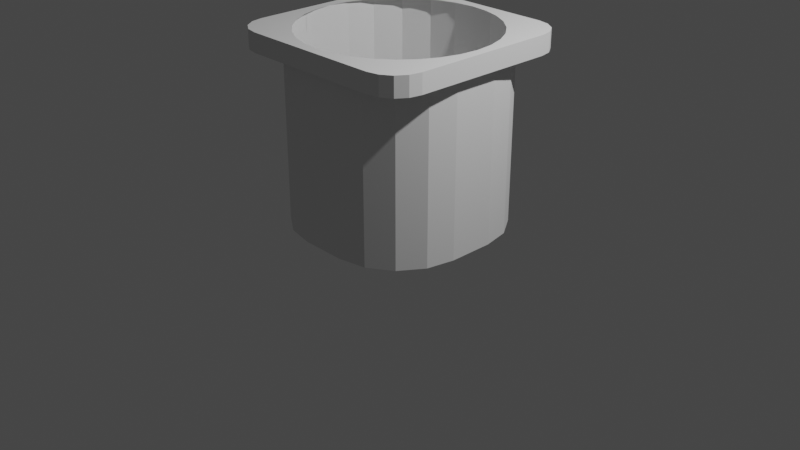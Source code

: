# Source: Yogurt.blend  (saved by Blender 2.82.7; exported with 4.5.12 LTS)
import bpy
from mathutils import Matrix  # noqa: F401  (used for matrix-valued properties, if any)

bpy.ops.wm.read_factory_settings(use_empty=True)
scene = bpy.context.scene
scene.name = 'Scene'

# ---- collections
col_collection = bpy.data.collections.new('Collection'); scene.collection.children.link(col_collection)

# ---- world
world_world = bpy.data.worlds.new('World'); scene.world = world_world
world_world.use_nodes = True; world_world.node_tree.nodes.clear()
_N = world_world.node_tree.nodes; _L = world_world.node_tree.links
n0 = _N.new('ShaderNodeOutputWorld'); n0.name = 'World Output'; n0.location = (300, 300)
n1 = _N.new('ShaderNodeBackground'); n1.name = 'Background'; n1.location = (10, 300)
n1.inputs[0].default_value = (0.05088, 0.05088, 0.05088, 1.0)
_L.new(n1.outputs[0], n0.inputs[0])
n0.is_active_output = True
world_world.color = (0.05088, 0.05088, 0.05088)
world_world.use_sun_shadow = False
world_world.sun_shadow_jitter_overblur = 0.0

# ---- cameras
cam_camera = bpy.data.cameras.new('Camera')
cam_camera.clip_end = 100.0
cam_camera.ortho_scale = 7.314

# ---- lights
light_light = bpy.data.lights.new('Light', 'POINT')
light_light.transmission_factor = 0.0
light_light.energy = 1000.0
light_light.shadow_soft_size = 0.1
light_light.shadow_maximum_resolution = 0.006
light_light.use_absolute_resolution = True

# ---- meshes
me_cube_001 = bpy.data.meshes.new('Cube.001')
me_cube_001.from_pydata([(0.0, 0.5, -0.9473), (0.0314, 0.499, -0.9473), (0.06267, 0.4961, -0.9473), (0.09369, 0.4911, -0.9473), (0.1243, 0.4843, -0.9473), (0.1545, 0.4755, -0.9473), (0.1841, 0.4649, -0.9473), (0.2129, 0.4524, -0.9473), (0.2409, 0.4382, -0.9473), (0.2679, 0.4222, -0.9473), (0.2939, 0.4045, -0.9473), (0.3187, 0.3853, -0.9473), (0.3423, 0.3645, -0.9473), (0.3645, 0.3423, -0.9473), (0.3853, 0.3187, -0.9473), (0.4045, 0.2939, -0.9473), (0.4222, 0.2679, -0.9473), (0.4382, 0.2409, -0.9473), (0.4524, 0.2129, -0.9473), (0.4649, 0.1841, -0.9473), (0.4755, 0.1545, -0.9473), (0.4843, 0.1243, -0.9473), (0.4911, 0.09369, -0.9473), (0.4961, 0.06267, -0.9473), (0.499, 0.0314, -0.9473), (0.5, -2.007e-07, -0.9473), (0.499, -0.0314, -0.9473), (0.4961, -0.06267, -0.9473), (0.4911, -0.09369, -0.9473), (0.4843, -0.1243, -0.9473), (0.4755, -0.1545, -0.9473), (0.4649, -0.1841, -0.9473), (0.4524, -0.2129, -0.9473), (0.4382, -0.2409, -0.9473), (0.4222, -0.2679, -0.9473), (0.4045, -0.2939, -0.9473), (0.3853, -0.3187, -0.9473), (0.3645, -0.3423, -0.9473), (0.3423, -0.3645, -0.9473), (0.3187, -0.3853, -0.9473), (0.2939, -0.4045, -0.9473), (0.2679, -0.4222, -0.9473), (0.2409, -0.4382, -0.9473), (0.2129, -0.4524, -0.9473), (0.1841, -0.4649, -0.9473), (0.1545, -0.4755, -0.9473), (0.1243, -0.4843, -0.9473), (0.09369, -0.4911, -0.9473), (0.06267, -0.4961, -0.9473), (0.03139, -0.499, -0.9473), (-5.205e-07, -0.5, -0.9473), (-0.0314, -0.499, -0.9473), (-0.06267, -0.4961, -0.9473), (-0.09369, -0.4911, -0.9473), (-0.1243, -0.4843, -0.9473), (-0.1545, -0.4755, -0.9473), (-0.1841, -0.4649, -0.9473), (-0.2129, -0.4524, -0.9473), (-0.2409, -0.4382, -0.9473), (-0.2679, -0.4222, -0.9473), (-0.2939, -0.4045, -0.9473), (-0.3187, -0.3853, -0.9473), (-0.3423, -0.3645, -0.9473), (-0.3645, -0.3423, -0.9473), (-0.3853, -0.3187, -0.9473), (-0.4045, -0.2939, -0.9473), (-0.4222, -0.2679, -0.9473), (-0.4382, -0.2409, -0.9473), (-0.4524, -0.2129, -0.9473), (-0.4649, -0.1841, -0.9473), (-0.4755, -0.1545, -0.9473), (-0.4843, -0.1243, -0.9473), (-0.4911, -0.09369, -0.9473), (-0.4961, -0.06267, -0.9473), (-0.499, -0.03139, -0.9473), (-0.5, 7.212e-07, -0.9473), (-0.499, 0.0314, -0.9473), (-0.4961, 0.06267, -0.9473), (-0.4911, 0.09369, -0.9473), (-0.4843, 0.1243, -0.9473), (-0.4755, 0.1545, -0.9473), (-0.4649, 0.1841, -0.9473), (-0.4524, 0.2129, -0.9473), (-0.4382, 0.2409, -0.9473), (-0.4222, 0.2679, -0.9473), (-0.4045, 0.2939, -0.9473), (-0.3853, 0.3187, -0.9473), (-0.3645, 0.3423, -0.9473), (-0.3423, 0.3645, -0.9473), (-0.3187, 0.3853, -0.9473), (-0.2939, 0.4045, -0.9473), (-0.2679, 0.4222, -0.9473), (-0.2409, 0.4382, -0.9473), (-0.2129, 0.4524, -0.9473), (-0.1841, 0.4649, -0.9473), (-0.1545, 0.4755, -0.9473), (-0.1243, 0.4843, -0.9473), (-0.09369, 0.4911, -0.9473), (-0.06267, 0.4961, -0.9473), (-0.03139, 0.499, -0.9473), (-0.9239, 0.3827, 1.0), (-0.8315, 0.5556, 1.0), (0.3827, 0.9239, 1.0), (0.1951, 0.9808, 1.0), (-0.9808, 0.1951, 1.0), (0.7071, 0.7071, 1.0), (0.5556, -0.8315, 1.0), (0.3827, -0.9239, 1.0), (0.8315, 0.5556, 1.0), (0.1951, -0.9808, 1.0), (-0.3827, -0.9239, 1.0), (-1.0, 9.656e-07, 1.0), (-0.3827, 0.9239, 1.0), (-0.5556, -0.8315, 1.0), (0.9808, -0.1951, 1.0), (0.7071, -0.7071, 1.0), (0.9239, -0.3827, 1.0), (1.0, 1.192e-07, 1.0), (-0.7071, 0.7071, 1.0), (-0.5556, 0.8315, 1.0), (-3.258e-07, -1.0, 1.0), (0.0, 1.0, 1.0), (0.9808, 0.1951, 1.0), (0.5556, 0.8315, 1.0), (0.9239, 0.3827, 1.0), (-0.9239, -0.3827, 1.0), (-0.8315, -0.5556, 1.0), (-0.9808, -0.1951, 1.0), (-0.7071, -0.7071, 1.0), (-0.1951, -0.9808, 1.0), (0.8315, -0.5556, 1.0), (-0.1951, 0.9808, 1.0), (1.0, -0.2403, -1.0), (0.2403, -1.0, -1.0), (0.9422, -0.531, -1.0), (0.7775, -0.7775, -1.0), (0.531, -0.9422, -1.0), (0.2403, -1.0, 1.0), (1.0, -0.2403, 1.0), (0.531, -0.9422, 1.0), (0.7775, -0.7775, 1.0), (0.9422, -0.531, 1.0), (0.2396, 1.0, -1.0), (1.0, 0.2396, -1.0), (0.5306, 0.9421, -1.0), (0.7773, 0.7773, -1.0), (0.9421, 0.5306, -1.0), (1.0, 0.2396, 1.0), (0.2396, 1.0, 1.0), (0.9421, 0.5306, 1.0), (0.7773, 0.7773, 1.0), (0.5306, 0.9421, 1.0), (-1.0, 0.2398, -1.0), (-0.2398, 1.0, -1.0), (-0.9421, 0.5307, -1.0), (-0.7773, 0.7773, -1.0), (-0.5307, 0.9421, -1.0), (-0.2398, 1.0, 1.0), (-1.0, 0.2398, 1.0), (-0.5307, 0.9421, 1.0), (-0.7773, 0.7773, 1.0), (-0.9421, 0.5307, 1.0), (-0.2403, -1.0, -1.0), (-1.0, -0.2403, -1.0), (-0.5311, -0.9422, -1.0), (-0.7775, -0.7775, -1.0), (-0.9422, -0.5311, -1.0), (-1.0, -0.2403, 1.0), (-0.2403, -1.0, 1.0), (-0.9422, -0.5311, 1.0), (-0.7775, -0.7775, 1.0), (-0.5311, -0.9422, 1.0), (0.0, 0.5, -1.0), (0.0314, 0.499, -1.0), (-0.03139, 0.499, -1.0), (-0.06267, 0.4961, -1.0), (0.2409, 0.4382, -1.0), (0.2129, 0.4524, -1.0), (0.1841, 0.4649, -1.0), (0.1545, 0.4755, -1.0), (0.1243, 0.4843, -1.0), (0.09369, 0.4911, -1.0), (0.06267, 0.4961, -1.0), (-0.09369, 0.4911, -1.0), (-0.1243, 0.4843, -1.0), (-0.1545, 0.4755, -1.0), (-0.1841, 0.4649, -1.0), (-0.2129, 0.4524, -1.0), (-0.2409, 0.4382, -1.0), (-0.2679, 0.4222, -1.0), (0.4045, 0.2939, -1.0), (0.3853, 0.3187, -1.0), (0.4222, 0.2679, -1.0), (0.3645, 0.3423, -1.0), (0.3423, 0.3645, -1.0), (0.3187, 0.3853, -1.0), (0.2939, 0.4045, -1.0), (0.2679, 0.4222, -1.0), (-0.2939, 0.4045, -1.0), (-0.3187, 0.3853, -1.0), (-0.3423, 0.3645, -1.0), (-0.3645, 0.3423, -1.0), (-0.3853, 0.3187, -1.0), (-0.4045, 0.2939, -1.0), (-0.4222, 0.2679, -1.0), (-0.4382, 0.2409, -1.0), (0.499, 0.0314, -1.0), (0.4961, 0.06267, -1.0), (0.4911, 0.09369, -1.0), (0.4843, 0.1243, -1.0), (0.4755, 0.1545, -1.0), (0.4649, 0.1841, -1.0), (0.4524, 0.2129, -1.0), (0.4382, 0.2409, -1.0), (-0.4524, 0.2129, -1.0), (-0.4649, 0.1841, -1.0), (-0.4755, 0.1545, -1.0), (-0.4843, 0.1243, -1.0), (-0.4911, 0.09369, -1.0), (-0.4961, 0.06267, -1.0), (-0.499, 0.0314, -1.0), (-0.5, 7.212e-07, -1.0), (0.5, -2.007e-07, -1.0), (0.499, -0.0314, -1.0), (0.4961, -0.06267, -1.0), (0.4911, -0.09369, -1.0), (0.4843, -0.1243, -1.0), (0.4755, -0.1545, -1.0), (0.4649, -0.1841, -1.0), (0.4524, -0.2129, -1.0), (-0.4524, -0.2129, -1.0), (-0.4649, -0.1841, -1.0), (-0.4382, -0.2409, -1.0), (-0.4755, -0.1545, -1.0), (-0.4843, -0.1243, -1.0), (-0.4911, -0.09369, -1.0), (-0.499, -0.03139, -1.0), (-0.4961, -0.06267, -1.0), (0.4382, -0.2409, -1.0), (0.4222, -0.2679, -1.0), (0.4045, -0.2939, -1.0), (0.3853, -0.3187, -1.0), (0.3645, -0.3423, -1.0), (0.3423, -0.3645, -1.0), (0.3187, -0.3853, -1.0), (0.2939, -0.4045, -1.0), (0.2679, -0.4222, -1.0), (-0.2679, -0.4222, -1.0), (-0.3423, -0.3645, -1.0), (-0.3187, -0.3853, -1.0), (-0.2939, -0.4045, -1.0), (-0.3645, -0.3423, -1.0), (-0.3853, -0.3187, -1.0), (-0.4222, -0.2679, -1.0), (-0.4045, -0.2939, -1.0), (0.2409, -0.4382, -1.0), (0.2129, -0.4524, -1.0), (0.1841, -0.4649, -1.0), (0.1545, -0.4755, -1.0), (0.1243, -0.4843, -1.0), (0.09369, -0.4911, -1.0), (0.06267, -0.4961, -1.0), (0.03139, -0.499, -1.0), (-5.205e-07, -0.5, -1.0), (-0.0314, -0.499, -1.0), (-0.06267, -0.4961, -1.0), (-0.09369, -0.4911, -1.0), (-0.1243, -0.4843, -1.0), (-0.1545, -0.4755, -1.0), (-0.1841, -0.4649, -1.0), (-0.2129, -0.4524, -1.0), (-0.2409, -0.4382, -1.0)], [], [(1, 2, 3, 4, 5, 6, 7, 8, 9, 10, 11, 12, 13, 14, 15, 16, 17, 18, 19, 20, 21, 22, 23, 24, 25, 26, 27, 28, 29, 30, 31, 32, 33, 34, 35, 36, 37, 38, 39, 40, 41, 42, 43, 44, 45, 46, 47, 48, 49, 50, 51, 52, 53, 54, 55, 56, 57, 58, 59, 60, 61, 62, 63, 64, 65, 66, 67, 68, 69, 70, 71, 72, 73, 74, 75, 76, 77, 78, 79, 80, 81, 82, 83, 84, 85, 86, 87, 88, 89, 90, 91, 92, 93, 94, 95, 96, 97, 98, 99, 0), (153, 157, 121, 148, 142), (143, 147, 117, 138, 132), (152, 221, 236, 237, 235, 234, 233, 231, 230, 232, 253, 254, 252, 251, 248, 249, 250, 247, 271, 270, 269, 268, 267, 266, 265, 264, 263, 262, 261, 260, 259, 258, 257, 256, 255, 246, 245, 244, 243, 242, 241, 240, 239, 238, 229, 228, 227, 226, 225, 224, 223, 222, 143, 132, 134, 135, 136, 133, 162, 164, 165, 166, 163), (117, 114, 116, 130, 115, 106, 107, 109, 120, 137, 139, 140, 141, 138), (147, 149, 150, 151, 148, 121, 103, 102, 123, 105, 108, 124, 122, 117), (137, 133, 136, 139), (139, 136, 135, 140), (140, 135, 134, 141), (141, 134, 132, 138), (111, 104, 100, 101, 118, 119, 112, 131, 121, 157, 159, 160, 161, 158), (147, 143, 146, 149), (149, 146, 145, 150), (150, 145, 144, 151), (151, 144, 142, 148), (133, 137, 120, 168, 162), (157, 153, 156, 159), (159, 156, 155, 160), (160, 155, 154, 161), (161, 154, 152, 158), (120, 129, 110, 113, 128, 126, 125, 127, 111, 167, 169, 170, 171, 168), (162, 168, 171, 164), (164, 171, 170, 165), (165, 170, 169, 166), (166, 169, 167, 163), (163, 167, 111, 158, 152), (215, 81, 80, 216), (180, 4, 3, 181), (257, 44, 43, 256), (216, 80, 79, 217), (250, 60, 59, 247), (228, 31, 30, 227), (226, 29, 28, 225), (222, 25, 24, 206), (203, 85, 84, 204), (223, 26, 25, 222), (233, 70, 69, 231), (190, 15, 14, 191), (208, 22, 21, 209), (178, 6, 5, 179), (264, 51, 50, 263), (224, 27, 26, 223), (253, 66, 65, 254), (246, 41, 40, 245), (265, 52, 51, 264), (249, 61, 60, 250), (205, 83, 82, 214), (267, 54, 53, 266), (236, 74, 73, 237), (206, 24, 23, 207), (200, 88, 87, 201), (207, 23, 22, 208), (184, 96, 95, 185), (254, 65, 64, 252), (241, 36, 35, 240), (263, 50, 49, 262), (179, 5, 4, 180), (188, 92, 91, 189), (244, 39, 38, 243), (181, 3, 2, 182), (212, 18, 17, 213), (187, 93, 92, 188), (186, 94, 93, 187), (182, 2, 1, 173), (266, 53, 52, 265), (240, 35, 34, 239), (247, 59, 58, 271), (258, 45, 44, 257), (242, 37, 36, 241), (174, 99, 98, 175), (271, 58, 57, 270), (177, 7, 6, 178), (219, 77, 76, 220), (175, 98, 97, 183), (192, 16, 15, 190), (214, 82, 81, 215), (259, 46, 45, 258), (239, 34, 33, 238), (268, 55, 54, 267), (269, 56, 55, 268), (225, 28, 27, 224), (201, 87, 86, 202), (237, 73, 72, 235), (220, 76, 75, 221), (210, 20, 19, 211), (189, 91, 90, 198), (213, 17, 16, 192), (183, 97, 96, 184), (270, 57, 56, 269), (218, 78, 77, 219), (234, 71, 70, 233), (199, 89, 88, 200), (194, 12, 11, 195), (176, 8, 7, 177), (262, 49, 48, 261), (211, 19, 18, 212), (191, 14, 13, 193), (229, 32, 31, 228), (198, 90, 89, 199), (235, 72, 71, 234), (227, 30, 29, 226), (261, 48, 47, 260), (196, 10, 9, 197), (255, 42, 41, 246), (217, 79, 78, 218), (256, 43, 42, 255), (245, 40, 39, 244), (230, 68, 67, 232), (195, 11, 10, 196), (260, 47, 46, 259), (251, 63, 62, 248), (243, 38, 37, 242), (238, 33, 32, 229), (173, 1, 0, 172), (193, 13, 12, 194), (172, 0, 99, 174), (209, 21, 20, 210), (185, 95, 94, 186), (248, 62, 61, 249), (197, 9, 8, 176), (231, 69, 68, 230), (232, 67, 66, 253), (143, 222, 206, 207, 208, 209, 210, 211, 212, 213, 192, 190, 191, 193, 194, 195, 196, 197, 176, 177, 178, 179, 180, 181, 182, 173, 172, 174, 175, 183, 184, 185, 186, 187, 188, 189, 198, 199, 200, 201, 202, 203, 204, 205, 214, 215, 216, 217, 218, 219, 220, 221, 152, 154, 155, 156, 153, 142, 144, 145, 146), (221, 75, 74, 236), (204, 84, 83, 205), (252, 64, 63, 251), (202, 86, 85, 203)])
_uv = me_cube_001.uv_layers.new(name='UVMap')
_uv.uv.foreach_set('vector', [0.2651, 0.4895, 0.2801, 0.4881, 0.295, 0.4857, 0.3097, 0.4825, 0.3242, 0.4783, 0.3383, 0.4731, 0.3522, 0.4672, 0.3656, 0.4603, 0.3786, 0.4526, 0.3911, 0.4442, 0.403, 0.4349, 0.4143, 0.425, 0.425, 0.4143, 0.4349, 0.403, 0.4442, 0.3911, 0.4526, 0.3786, 0.4603, 0.3656, 0.4672, 0.3522, 0.4731, 0.3383, 0.4783, 0.3242, 0.4825, 0.3097, 0.4857, 0.295, 0.4881, 0.2801, 0.4895, 0.2651, 0.49, 0.25, 0.4895, 0.2349, 0.4881, 0.2199, 0.4857, 0.205, 0.4825, 0.1903, 0.4783, 0.1758, 0.4731, 0.1616, 0.4672, 0.1478, 0.4603, 0.1344, 0.4526, 0.1214, 0.4442, 0.1089, 0.4349, 0.09702, 0.425, 0.08571, 0.4143, 0.07505, 0.403, 0.06508, 0.3911, 0.05584, 0.3786, 0.04736, 0.3656, 0.03969, 0.3522, 0.03284, 0.3383, 0.02685, 0.3242, 0.02175, 0.3097, 0.01754, 0.295, 0.01425, 0.2801, 0.01189, 0.2651, 0.01047, 0.25, 0.01, 0.2349, 0.01047, 0.2199, 0.01189, 0.205, 0.01425, 0.1903, 0.01754, 0.1758, 0.02175, 0.1616, 0.02685, 0.1478, 0.03284, 0.1344, 0.03969, 0.1214, 0.04736, 0.1089, 0.05584, 0.09702, 0.06508, 0.08571, 0.07505, 0.07505, 0.08571, 0.06508, 0.09702, 0.05584, 0.1089, 0.04736, 0.1214, 0.03969, 0.1344, 0.03284, 0.1478, 0.02685, 0.1617, 0.02175, 0.1758, 0.01754, 0.1903, 0.01425, 0.205, 0.01189, 0.2199, 0.01047, 0.2349, 0.01, 0.25, 0.01047, 0.2651, 0.01189, 0.2801, 0.01425, 0.295, 0.01754, 0.3097, 0.02175, 0.3242, 0.02685, 0.3384, 0.03284, 0.3522, 0.03969, 0.3656, 0.04736, 0.3786, 0.05584, 0.3911, 0.06508, 0.403, 0.07505, 0.4143, 0.08571, 0.425, 0.09702, 0.4349, 0.1089, 0.4442, 0.1214, 0.4526, 0.1344, 0.4603, 0.1478, 0.4672, 0.1617, 0.4731, 0.1758, 0.4783, 0.1903, 0.4825, 0.205, 0.4857, 0.2199, 0.4881, 0.2349, 0.4895, 0.25, 0.49, 0.375, 0.345, 0.625, 0.345, 0.625, 0.375, 0.625, 0.405, 0.375, 0.405, 0.375, 0.595, 0.625, 0.595, 0.625, 0.625, 0.625, 0.655, 0.375, 0.655, 0.125, 0.595, 0.2164, 0.5897, 0.2146, 0.5964, 0.2131, 0.6027, 0.2122, 0.6089, 0.2116, 0.6147, 0.2114, 0.6203, 0.2117, 0.6256, 0.2123, 0.6306, 0.2132, 0.6354, 0.2144, 0.64, 0.216, 0.6443, 0.2178, 0.6483, 0.2199, 0.6522, 0.2222, 0.6558, 0.2247, 0.6592, 0.2275, 0.6623, 0.2304, 0.6652, 0.2336, 0.6679, 0.2369, 0.6703, 0.2403, 0.6725, 0.2439, 0.6744, 0.2476, 0.6761, 0.2515, 0.6775, 0.2554, 0.6787, 0.2594, 0.6797, 0.2635, 0.6804, 0.2677, 0.6808, 0.2719, 0.681, 0.276, 0.6809, 0.2802, 0.6806, 0.2843, 0.68, 0.2883, 0.679, 0.2921, 0.6778, 0.2958, 0.6762, 0.2994, 0.6743, 0.3027, 0.6721, 0.3058, 0.6696, 0.3086, 0.6668, 0.3113, 0.6638, 0.3137, 0.6605, 0.3159, 0.6569, 0.3178, 0.6532, 0.3196, 0.6493, 0.3211, 0.6453, 0.3225, 0.6412, 0.3236, 0.637, 0.3246, 0.6327, 0.3254, 0.6283, 0.326, 0.6239, 0.3264, 0.6194, 0.3266, 0.6149, 0.375, 0.595, 0.375, 0.655, 0.3726, 0.6914, 0.3657, 0.7407, 0.3555, 0.7867, 0.28, 0.75, 0.22, 0.75, 0.1848, 0.7417, 0.1556, 0.7194, 0.1336, 0.6899, 0.125, 0.655, 0.625, 0.625, 0.6274, 0.6494, 0.6345, 0.6728, 0.6461, 0.6944, 0.6616, 0.7134, 0.6806, 0.7289, 0.7022, 0.7405, 0.7256, 0.7476, 0.75, 0.75, 0.72, 0.75, 0.6445, 0.7867, 0.6343, 0.7407, 0.6274, 0.6914, 0.625, 0.655, 0.625, 0.595, 0.6274, 0.5587, 0.6343, 0.5093, 0.6446, 0.4633, 0.72, 0.5, 0.75, 0.5, 0.7256, 0.5024, 0.7022, 0.5095, 0.6806, 0.5211, 0.6616, 0.5366, 0.6461, 0.5556, 0.6345, 0.5772, 0.6274, 0.6006, 0.625, 0.625, 0.625, 0.845, 0.375, 0.845, 0.3555, 0.7867, 0.6445, 0.7867, 0.6445, 0.7867, 0.3555, 0.7867, 0.3657, 0.7407, 0.6343, 0.7407, 0.6343, 0.7407, 0.3657, 0.7407, 0.3726, 0.6914, 0.6274, 0.6914, 0.6274, 0.6914, 0.3726, 0.6914, 0.375, 0.655, 0.625, 0.655, 0.875, 0.625, 0.8726, 0.6006, 0.8655, 0.5772, 0.8539, 0.5556, 0.8384, 0.5366, 0.8194, 0.5211, 0.7978, 0.5095, 0.7744, 0.5024, 0.75, 0.5, 0.78, 0.5, 0.6888, 0.3749, 0.6991, 0.3426, 0.7059, 0.3138, 0.875, 0.595, 0.625, 0.595, 0.375, 0.595, 0.3726, 0.5587, 0.6274, 0.5587, 0.6274, 0.5587, 0.3726, 0.5587, 0.3658, 0.5094, 0.6343, 0.5093, 0.6343, 0.5093, 0.3658, 0.5094, 0.3555, 0.4633, 0.6446, 0.4633, 0.6446, 0.4633, 0.3555, 0.4633, 0.375, 0.405, 0.625, 0.405, 0.375, 0.845, 0.625, 0.845, 0.625, 0.875, 0.625, 0.905, 0.375, 0.905, 0.625, 0.345, 0.375, 0.345, 0.3113, 0.3748, 0.6888, 0.3749, 0.6888, 0.3749, 0.3113, 0.3748, 0.3011, 0.3426, 0.6991, 0.3426, 0.6991, 0.3426, 0.3011, 0.3426, 0.2942, 0.3138, 0.7059, 0.3138, 0.7059, 0.3138, 0.2942, 0.3138, 0.375, 0.155, 0.625, 0.155, 0.75, 0.75, 0.7744, 0.7476, 0.7978, 0.7405, 0.8194, 0.7289, 0.8384, 0.7134, 0.8539, 0.6944, 0.8655, 0.6728, 0.8726, 0.6494, 0.875, 0.625, 0.875, 0.655, 0.8678, 0.6914, 0.8472, 0.7222, 0.8164, 0.7428, 0.78, 0.75, 0.375, 0.905, 0.625, 0.905, 0.625, 0.9414, 0.375, 0.9414, 0.375, 0.9414, 0.625, 0.9414, 0.625, 1.0, 0.375, 1.0, 0.375, 0.0, 0.625, 0.0, 0.625, 0.05862, 0.375, 0.05862, 0.375, 0.05862, 0.625, 0.05862, 0.625, 0.09496, 0.375, 0.09496, 0.375, 0.09496, 0.625, 0.09496, 0.625, 0.125, 0.625, 0.155, 0.375, 0.155, 0.19, 0.7363, 0.19, 1.0, 0.2, 1.0, 0.2, 0.7363, 0.96, 0.7363, 0.96, 1.0, 0.97, 1.0, 0.97, 0.7363, 0.56, 0.7363, 0.56, 1.0, 0.57, 1.0, 0.57, 0.7363, 0.2, 0.7363, 0.2, 1.0, 0.21, 1.0, 0.21, 0.7363, 0.4, 0.7363, 0.4, 1.0, 0.41, 1.0, 0.41, 0.7363, 0.69, 0.7363, 0.69, 1.0, 0.7, 1.0, 0.7, 0.7363, 0.71, 0.7363, 0.71, 1.0, 0.72, 1.0, 0.72, 0.7363, 0.75, 0.7363, 0.75, 1.0, 0.76, 1.0, 0.76, 0.7363, 0.15, 0.7363, 0.15, 1.0, 0.16, 1.0, 0.16, 0.7363, 0.74, 0.7363, 0.74, 1.0, 0.75, 1.0, 0.75, 0.7363, 0.3, 0.7363, 0.3, 1.0, 0.31, 1.0, 0.31, 0.7363, 0.85, 0.7363, 0.85, 1.0, 0.86, 1.0, 0.86, 0.7363, 0.78, 0.7363, 0.78, 1.0, 0.79, 1.0, 0.79, 0.7363, 0.94, 0.7363, 0.94, 1.0, 0.95, 1.0, 0.95, 0.7363, 0.49, 0.7363, 0.49, 1.0, 0.5, 1.0, 0.5, 0.7363, 0.73, 0.7363, 0.73, 1.0, 0.74, 1.0, 0.74, 0.7363, 0.34, 0.7363, 0.34, 1.0, 0.35, 1.0, 0.35, 0.7363, 0.59, 0.7363, 0.59, 1.0, 0.6, 1.0, 0.6, 0.7363, 0.48, 0.7363, 0.48, 1.0, 0.49, 1.0, 0.49, 0.7363, 0.39, 0.7363, 0.39, 1.0, 0.4, 1.0, 0.4, 0.7363, 0.17, 0.7363, 0.17, 1.0, 0.18, 1.0, 0.18, 0.7363, 0.46, 0.7363, 0.46, 1.0, 0.47, 1.0, 0.47, 0.7363, 0.26, 0.7363, 0.26, 1.0, 0.27, 1.0, 0.27, 0.7363, 0.76, 0.7363, 0.76, 1.0, 0.77, 1.0, 0.77, 0.7363, 0.12, 0.7363, 0.12, 1.0, 0.13, 1.0, 0.13, 0.7363, 0.77, 0.7363, 0.77, 1.0, 0.78, 1.0, 0.78, 0.7363, 0.04, 0.7363, 0.04, 1.0, 0.05, 1.0, 0.05, 0.7363, 0.35, 0.7363, 0.35, 1.0, 0.36, 1.0, 0.36, 0.7363, 0.64, 0.7363, 0.64, 1.0, 0.65, 1.0, 0.65, 0.7363, 0.5, 0.7363, 0.5, 1.0, 0.51, 1.0, 0.51, 0.7363, 0.95, 0.7363, 0.95, 1.0, 0.96, 1.0, 0.96, 0.7363, 0.08, 0.7363, 0.08, 1.0, 0.09, 1.0, 0.09, 0.7363, 0.61, 0.7363, 0.61, 1.0, 0.62, 1.0, 0.62, 0.7363, 0.97, 0.7363, 0.97, 1.0, 0.98, 1.0, 0.98, 0.7363, 0.82, 0.7363, 0.82, 1.0, 0.83, 1.0, 0.83, 0.7363, 0.07, 0.7363, 0.07, 1.0, 0.08, 1.0, 0.08, 0.7363, 0.06, 0.7363, 0.06, 1.0, 0.07, 1.0, 0.07, 0.7363, 0.98, 0.7363, 0.98, 1.0, 0.99, 1.0, 0.99, 0.7363, 0.47, 0.7363, 0.47, 1.0, 0.48, 1.0, 0.48, 0.7363, 0.65, 0.7363, 0.65, 1.0, 0.66, 1.0, 0.66, 0.7363, 0.41, 0.7363, 0.41, 1.0, 0.42, 1.0, 0.42, 0.7363, 0.55, 0.7363, 0.55, 1.0, 0.56, 1.0, 0.56, 0.7363, 0.63, 0.7363, 0.63, 1.0, 0.64, 1.0, 0.64, 0.7363, 0.01, 0.7363, 0.01, 1.0, 0.02, 1.0, 0.02, 0.7363, 0.42, 0.7363, 0.42, 1.0, 0.43, 1.0, 0.43, 0.7363, 0.93, 0.7363, 0.93, 1.0, 0.94, 1.0, 0.94, 0.7363, 0.23, 0.7363, 0.23, 1.0, 0.24, 1.0, 0.24, 0.7363, 0.02, 0.7363, 0.02, 1.0, 0.03, 1.0, 0.03, 0.7363, 0.84, 0.7363, 0.84, 1.0, 0.85, 1.0, 0.85, 0.7363, 0.18, 0.7363, 0.18, 1.0, 0.19, 1.0, 0.19, 0.7363, 0.54, 0.7363, 0.54, 1.0, 0.55, 1.0, 0.55, 0.7363, 0.66, 0.7363, 0.66, 1.0, 0.67, 1.0, 0.67, 0.7363, 0.45, 0.7363, 0.45, 1.0, 0.46, 1.0, 0.46, 0.7363, 0.44, 0.7363, 0.44, 1.0, 0.45, 1.0, 0.45, 0.7363, 0.72, 0.7363, 0.72, 1.0, 0.73, 1.0, 0.73, 0.7363, 0.13, 0.7363, 0.13, 1.0, 0.14, 1.0, 0.14, 0.7363, 0.27, 0.7363, 0.27, 1.0, 0.28, 1.0, 0.28, 0.7363, 0.24, 0.7363, 0.24, 1.0, 0.25, 1.0, 0.25, 0.7363, 0.8, 0.7363, 0.8, 1.0, 0.81, 1.0, 0.81, 0.7363, 0.09, 0.7363, 0.09, 1.0, 0.1, 1.0, 0.1, 0.7363, 0.83, 0.7363, 0.83, 1.0, 0.84, 1.0, 0.84, 0.7363, 0.03, 0.7363, 0.03, 1.0, 0.04, 1.0, 0.04, 0.7363, 0.43, 0.7363, 0.43, 1.0, 0.44, 1.0, 0.44, 0.7363, 0.22, 0.7363, 0.22, 1.0, 0.23, 1.0, 0.23, 0.7363, 0.29, 0.7363, 0.29, 1.0, 0.3, 1.0, 0.3, 0.7363, 0.11, 0.7363, 0.11, 1.0, 0.12, 1.0, 0.12, 0.7363, 0.88, 0.7363, 0.88, 1.0, 0.89, 1.0, 0.89, 0.7363, 0.92, 0.7363, 0.92, 1.0, 0.93, 1.0, 0.93, 0.7363, 0.51, 0.7363, 0.51, 1.0, 0.52, 1.0, 0.52, 0.7363, 0.81, 0.7363, 0.81, 1.0, 0.82, 1.0, 0.82, 0.7363, 0.86, 0.7363, 0.86, 1.0, 0.87, 1.0, 0.87, 0.7363, 0.68, 0.7363, 0.68, 1.0, 0.69, 1.0, 0.69, 0.7363, 0.1, 0.7363, 0.1, 1.0, 0.11, 1.0, 0.11, 0.7363, 0.28, 0.7363, 0.28, 1.0, 0.29, 1.0, 0.29, 0.7363, 0.7, 0.7363, 0.7, 1.0, 0.71, 1.0, 0.71, 0.7363, 0.52, 0.7363, 0.52, 1.0, 0.53, 1.0, 0.53, 0.7363, 0.9, 0.7363, 0.9, 1.0, 0.91, 1.0, 0.91, 0.7363, 0.58, 0.7363, 0.58, 1.0, 0.59, 1.0, 0.59, 0.7363, 0.21, 0.7363, 0.21, 1.0, 0.22, 1.0, 0.22, 0.7363, 0.57, 0.7363, 0.57, 1.0, 0.58, 1.0, 0.58, 0.7363, 0.6, 0.7363, 0.6, 1.0, 0.61, 1.0, 0.61, 0.7363, 0.32, 0.7363, 0.32, 1.0, 0.33, 1.0, 0.33, 0.7363, 0.89, 0.7363, 0.89, 1.0, 0.9, 1.0, 0.9, 0.7363, 0.53, 0.7363, 0.53, 1.0, 0.54, 1.0, 0.54, 0.7363, 0.37, 0.7363, 0.37, 1.0, 0.38, 1.0, 0.38, 0.7363, 0.62, 0.7363, 0.62, 1.0, 0.63, 1.0, 0.63, 0.7363, 0.67, 0.7363, 0.67, 1.0, 0.68, 1.0, 0.68, 0.7363, 0.99, 0.7363, 0.99, 1.0, 1.0, 1.0, 1.0, 0.7363, 0.87, 0.7363, 0.87, 1.0, 0.88, 1.0, 0.88, 0.7363, 6.706e-07, 0.7363, 6.706e-07, 1.0, 0.01, 1.0, 0.01, 0.7363, 0.79, 0.7363, 0.79, 1.0, 0.8, 1.0, 0.8, 0.7363, 0.05, 0.7363, 0.05, 1.0, 0.06, 1.0, 0.06, 0.7363, 0.38, 0.7363, 0.38, 1.0, 0.39, 1.0, 0.39, 0.7363, 0.91, 0.7363, 0.91, 1.0, 0.92, 1.0, 0.92, 0.7363, 0.31, 0.7363, 0.31, 1.0, 0.32, 1.0, 0.32, 0.7363, 0.33, 0.7363, 0.33, 1.0, 0.34, 1.0, 0.34, 0.7363, 0.375, 0.595, 0.3266, 0.6149, 0.3267, 0.6104, 0.3265, 0.6059, 0.3262, 0.6013, 0.3257, 0.5968, 0.3251, 0.5923, 0.3242, 0.5878, 0.3232, 0.5833, 0.322, 0.579, 0.3206, 0.5747, 0.3191, 0.5705, 0.3173, 0.5665, 0.3154, 0.5626, 0.3132, 0.5589, 0.3109, 0.5554, 0.3084, 0.5521, 0.3058, 0.549, 0.303, 0.5461, 0.3001, 0.5434, 0.2972, 0.5409, 0.2942, 0.5385, 0.2913, 0.5363, 0.2884, 0.5342, 0.2856, 0.5321, 0.283, 0.53, 0.2806, 0.5279, 0.2784, 0.5259, 0.2763, 0.5238, 0.2745, 0.5218, 0.2729, 0.5199, 0.2713, 0.5181, 0.2699, 0.5165, 0.2684, 0.5151, 0.2669, 0.5142, 0.2653, 0.5137, 0.2634, 0.5138, 0.2613, 0.5146, 0.259, 0.516, 0.2563, 0.5183, 0.2533, 0.5213, 0.2501, 0.5252, 0.2466, 0.5298, 0.2429, 0.5351, 0.2391, 0.541, 0.2352, 0.5475, 0.2315, 0.5543, 0.2278, 0.5614, 0.2245, 0.5686, 0.2214, 0.5758, 0.2187, 0.5828, 0.2164, 0.5897, 0.125, 0.595, 0.2942, 0.3138, 0.3011, 0.3426, 0.3113, 0.3748, 0.22, 0.5, 0.28, 0.5, 0.3555, 0.4633, 0.3658, 0.5094, 0.3726, 0.5587, 0.25, 0.7363, 0.25, 1.0, 0.26, 1.0, 0.26, 0.7363, 0.16, 0.7363, 0.16, 1.0, 0.17, 1.0, 0.17, 0.7363, 0.36, 0.7363, 0.36, 1.0, 0.37, 1.0, 0.37, 0.7363, 0.14, 0.7363, 0.14, 1.0, 0.15, 1.0, 0.15, 0.7363])
me_cube_001.use_remesh_fix_poles = True
me_cube_001.use_remesh_preserve_attributes = False
me_cube_001.use_mirror_vertex_groups = False
me_cube_001.update()
me_cube_002 = bpy.data.meshes.new('Cube.002')
me_cube_002.from_pydata([(0.4827, -0.8565, 1.0), (0.4827, -0.8565, -1.0), (0.2184, -0.9091, 1.0), (0.2184, -0.9091, -1.0), (0.8565, -0.4827, 1.0), (0.8565, -0.4827, -1.0), (0.7068, -0.7068, 1.0), (0.7068, -0.7068, -1.0), (0.9091, -0.2184, 1.0), (0.9091, -0.2184, -1.0), (0.9091, 0.2178, 1.0), (0.9091, 0.002728, 1.0), (0.9091, 0.2178, -1.0), (0.2178, 0.9091, 1.0), (0.2178, 0.9091, -1.0), (-0.218, 0.9091, 1.0), (-0.218, 0.9091, -1.0), (-0.7067, 0.7067, 1.0), (-0.7067, 0.7067, -1.0), (-0.9091, -0.2185, 1.0), (-0.9091, -0.002735, 1.0), (-0.9091, -0.2185, -1.0), (-0.8565, 0.4825, 1.0), (-0.8565, 0.4825, -1.0), (-0.4825, 0.8565, 1.0), (-0.4825, 0.8565, -1.0), (0.4824, 0.8565, 1.0), (0.4824, 0.8565, -1.0), (-0.2185, -0.9091, 1.0), (-0.2185, -0.9091, -1.0), (-0.9091, 0.218, 1.0), (-0.9091, 0.218, -1.0), (-0.4828, -0.8565, 1.0), (-0.4828, -0.8565, -1.0), (0.8565, 0.4824, 1.0), (0.8565, 0.4824, -1.0), (0.7066, 0.7066, 1.0), (0.7066, 0.7066, -1.0), (-0.8565, -0.4828, 1.0), (-0.8565, -0.4828, -1.0), (-0.7068, -0.7068, 1.0), (-0.7068, -0.7068, -1.0), (-1.0, 0.7, -1.0), (-0.7, 1.0, -1.0), (-0.9654, 0.702, -1.0), (-0.9772, 0.8148, -1.0), (-0.9121, 0.9121, -1.0), (-0.8148, 0.9772, -1.0), (-0.7, 1.0, 1.0), (-1.0, 0.7, 1.0), (-0.8148, 0.9772, 1.0), (-0.9121, 0.9121, 1.0), (-0.9772, 0.8148, 1.0), (-0.7, -1.0, -1.0), (-1.0, -0.7, -1.0), (-0.8148, -0.9772, -1.0), (-0.9121, -0.9121, -1.0), (-0.9772, -0.8148, -1.0), (-1.0, -0.7, 1.0), (-0.7, -1.0, 1.0), (-0.9728, -0.7012, 1.0), (-0.9772, -0.8148, 1.0), (-0.9121, -0.9121, 1.0), (-0.8148, -0.9772, 1.0), (1.0, -0.7, -1.0), (0.7, -1.0, -1.0), (0.9653, -0.702, -1.0), (0.9772, -0.8148, -1.0), (0.9121, -0.9121, -1.0), (0.8148, -0.9772, -1.0), (0.7, -1.0, 1.0), (1.0, -0.7, 1.0), (0.8148, -0.9772, 1.0), (0.9121, -0.9121, 1.0), (0.9772, -0.8148, 1.0), (0.7, 1.0, -1.0), (1.0, 0.7, -1.0), (0.8148, 0.9772, -1.0), (0.9121, 0.9121, -1.0), (0.9772, 0.8148, -1.0), (1.0, 0.7, 1.0), (0.7, 1.0, 1.0), (0.9728, 0.7012, 1.0), (0.9772, 0.8148, 1.0), (0.9121, 0.9121, 1.0), (0.8148, 0.9772, 1.0)], [], [(44, 43, 75, 77, 78, 79, 76, 64, 66, 9, 12, 35, 37, 27, 14, 16, 25, 18, 23, 31), (31, 21, 39, 41, 33, 29, 3, 1, 7, 5, 9, 66, 65, 53, 55, 56, 57, 54, 42, 44), (65, 70, 59, 53), (80, 82, 11, 8, 4, 6, 0, 2, 28, 32, 40, 38, 19, 20, 60, 59, 70, 72, 73, 74, 71), (6, 7, 1, 0), (0, 1, 3, 2), (4, 5, 7, 6), (33, 32, 28, 29), (31, 30, 20, 19, 21), (8, 9, 5, 4), (34, 35, 12, 10), (22, 23, 18, 17), (58, 60, 20, 30, 22, 17, 24, 15, 13, 26, 36, 34, 10, 11, 82, 81, 48, 50, 51, 52, 49), (24, 25, 16, 15), (39, 38, 40, 41), (36, 37, 35, 34), (29, 28, 2, 3), (30, 31, 23, 22), (14, 13, 15, 16), (41, 40, 32, 33), (17, 18, 25, 24), (26, 27, 37, 36), (13, 14, 27, 26), (9, 8, 11, 10, 12), (21, 19, 38, 39), (42, 45, 44), (45, 46, 44), (46, 47, 44), (47, 43, 44), (48, 43, 47, 50), (50, 47, 46, 51), (51, 46, 45, 52), (52, 45, 42, 49), (58, 61, 60), (61, 62, 60), (62, 63, 60), (63, 59, 60), (53, 59, 63, 55), (55, 63, 62, 56), (56, 62, 61, 57), (57, 61, 58, 54), (54, 58, 49, 42), (64, 67, 66), (67, 68, 66), (68, 69, 66), (69, 65, 66), (70, 65, 69, 72), (72, 69, 68, 73), (73, 68, 67, 74), (74, 67, 64, 71), (43, 48, 81, 75), (80, 83, 82), (83, 84, 82), (84, 85, 82), (85, 81, 82), (80, 76, 79, 83), (83, 79, 78, 84), (84, 78, 77, 85), (85, 77, 75, 81), (76, 80, 71, 64)])
_uv = me_cube_002.uv_layers.new(name='UVMap')
_uv.uv.foreach_set('vector', [0.1293, 0.5372, 0.1625, 0.5, 0.3375, 0.5, 0.3673, 0.4855, 0.3713, 0.5037, 0.374, 0.5231, 0.375, 0.5375, 0.375, 0.7125, 0.3707, 0.7128, 0.3636, 0.6523, 0.3636, 0.5978, 0.3571, 0.5647, 0.3383, 0.5367, 0.3103, 0.5179, 0.2772, 0.5114, 0.2228, 0.5114, 0.1897, 0.5179, 0.1617, 0.5367, 0.1429, 0.5647, 0.1364, 0.5978, 0.1364, 0.5978, 0.1364, 0.6523, 0.1429, 0.6853, 0.1616, 0.7134, 0.1897, 0.7321, 0.2227, 0.7386, 0.2773, 0.7386, 0.3103, 0.7321, 0.3384, 0.7134, 0.3571, 0.6853, 0.3636, 0.6523, 0.3707, 0.7128, 0.3375, 0.75, 0.1625, 0.75, 0.1481, 0.7471, 0.136, 0.739, 0.1279, 0.7269, 0.125, 0.7125, 0.125, 0.5375, 0.1293, 0.5372, 0.375, 0.7875, 0.625, 0.7875, 0.625, 0.9625, 0.375, 0.9625, 0.625, 0.5375, 0.6284, 0.5373, 0.6364, 0.6247, 0.6364, 0.6523, 0.6429, 0.6853, 0.6616, 0.7134, 0.6897, 0.7321, 0.7227, 0.7386, 0.7773, 0.7386, 0.8103, 0.7321, 0.8384, 0.7134, 0.8571, 0.6853, 0.8636, 0.6523, 0.8636, 0.6253, 0.8716, 0.7127, 0.8375, 0.75, 0.6625, 0.75, 0.6327, 0.7645, 0.6287, 0.7463, 0.626, 0.7269, 0.625, 0.7125, 0.6309, 0.7407, 0.6041, 0.7407, 0.612, 0.7867, 0.6409, 0.7867, 0.6409, 0.7867, 0.612, 0.7867, 0.5969, 0.845, 0.6219, 0.845, 0.6242, 0.6914, 0.5987, 0.6914, 0.6041, 0.7407, 0.6309, 0.7407, 0.5969, 0.9414, 0.6219, 0.9414, 0.6219, 0.905, 0.5969, 0.905, 0.5969, 0.155, 0.6219, 0.155, 0.6219, 0.1246, 0.6219, 0.09496, 0.5969, 0.09496, 0.6219, 0.655, 0.5969, 0.655, 0.5987, 0.6914, 0.6242, 0.6914, 0.6242, 0.5587, 0.5987, 0.5587, 0.5969, 0.595, 0.6219, 0.595, 0.7008, 0.3138, 0.6596, 0.3138, 0.6543, 0.3426, 0.6941, 0.3426, 0.875, 0.7125, 0.8716, 0.7127, 0.8636, 0.6253, 0.8636, 0.5978, 0.8571, 0.5647, 0.8383, 0.5367, 0.8103, 0.5179, 0.7772, 0.5114, 0.7228, 0.5114, 0.6897, 0.5179, 0.6617, 0.5367, 0.6429, 0.5647, 0.6364, 0.5978, 0.6364, 0.6247, 0.6284, 0.5373, 0.6625, 0.5, 0.8375, 0.5, 0.7006, 0.3497, 0.7047, 0.337, 0.7074, 0.3256, 0.875, 0.5375, 0.6841, 0.3749, 0.6463, 0.3749, 0.5969, 0.345, 0.6219, 0.345, 0.5969, 0.05862, 0.6219, 0.05862, 0.6219, 0.0, 0.5969, 0.0, 0.6309, 0.5093, 0.6041, 0.5093, 0.5987, 0.5587, 0.6242, 0.5587, 0.5969, 0.905, 0.6219, 0.905, 0.6219, 0.845, 0.5969, 0.845, 0.6219, 0.155, 0.5969, 0.155, 0.6596, 0.3138, 0.7008, 0.3138, 0.5969, 0.405, 0.6219, 0.405, 0.6219, 0.345, 0.5969, 0.345, 0.5969, 1.0, 0.6219, 1.0, 0.6219, 0.9414, 0.5969, 0.9414, 0.6941, 0.3426, 0.6543, 0.3426, 0.6463, 0.3749, 0.6841, 0.3749, 0.6409, 0.4633, 0.612, 0.4633, 0.6041, 0.5093, 0.6309, 0.5093, 0.6219, 0.405, 0.5969, 0.405, 0.612, 0.4633, 0.6409, 0.4633, 0.5969, 0.655, 0.6219, 0.655, 0.6219, 0.6246, 0.6219, 0.595, 0.5969, 0.595, 0.5969, 0.09496, 0.6219, 0.09496, 0.6219, 0.05862, 0.5969, 0.05862, 0.125, 0.5375, 0.1279, 0.5231, 0.1293, 0.5372, 0.1279, 0.5231, 0.1264, 0.5121, 0.1293, 0.5372, 0.1264, 0.5121, 0.1256, 0.5055, 0.1293, 0.5372, 0.1256, 0.5055, 0.1255, 0.5043, 0.1293, 0.5372, 0.625, 0.2875, 0.375, 0.2875, 0.375, 0.2731, 0.7006, 0.3497, 0.7006, 0.3497, 0.375, 0.2731, 0.375, 0.25, 0.7047, 0.337, 0.7047, 0.337, 0.375, 0.25, 0.375, 0.2269, 0.7074, 0.3256, 0.7074, 0.3256, 0.375, 0.2269, 0.375, 0.2125, 0.625, 0.2125, 0.875, 0.7125, 0.8722, 0.7269, 0.8716, 0.7127, 0.8722, 0.7269, 0.8739, 0.7381, 0.8716, 0.7127, 0.8739, 0.7381, 0.8746, 0.7451, 0.8716, 0.7127, 0.8746, 0.7451, 0.8747, 0.7466, 0.8716, 0.7127, 0.375, 0.9625, 0.625, 0.9625, 0.625, 0.9769, 0.375, 0.9769, 0.375, 0.9769, 0.625, 0.9769, 0.625, 1.0, 0.375, 1.0, 0.375, 0.0, 0.625, 0.0, 0.625, 0.02315, 0.375, 0.02315, 0.375, 0.02315, 0.625, 0.02315, 0.625, 0.0375, 0.375, 0.0375, 0.375, 0.0375, 0.625, 0.0375, 0.625, 0.2125, 0.375, 0.2125, 0.375, 0.7125, 0.3721, 0.7269, 0.3707, 0.7128, 0.3721, 0.7269, 0.3736, 0.7379, 0.3707, 0.7128, 0.3736, 0.7379, 0.3744, 0.7445, 0.3707, 0.7128, 0.3744, 0.7445, 0.3745, 0.7457, 0.3707, 0.7128, 0.625, 0.7875, 0.375, 0.7875, 0.375, 0.7731, 0.6327, 0.7645, 0.6327, 0.7645, 0.375, 0.7731, 0.375, 0.75, 0.6287, 0.7463, 0.6287, 0.7463, 0.375, 0.75, 0.375, 0.7269, 0.626, 0.7269, 0.626, 0.7269, 0.375, 0.7269, 0.375, 0.7125, 0.625, 0.7125, 0.375, 0.2875, 0.625, 0.2875, 0.625, 0.4625, 0.375, 0.4625, 0.625, 0.5375, 0.6279, 0.5231, 0.6284, 0.5373, 0.6279, 0.5231, 0.6261, 0.5119, 0.6284, 0.5373, 0.6261, 0.5119, 0.6254, 0.5049, 0.6284, 0.5373, 0.6254, 0.5049, 0.6253, 0.5034, 0.6284, 0.5373, 0.625, 0.5375, 0.375, 0.5375, 0.374, 0.5231, 0.625, 0.5231, 0.625, 0.5231, 0.374, 0.5231, 0.3713, 0.5037, 0.625, 0.5, 0.625, 0.5, 0.3713, 0.5037, 0.3673, 0.4855, 0.625, 0.4769, 0.625, 0.4769, 0.3673, 0.4855, 0.375, 0.4625, 0.625, 0.4625, 0.375, 0.5375, 0.625, 0.5375, 0.625, 0.7125, 0.375, 0.7125])
me_cube_002.use_remesh_fix_poles = True
me_cube_002.use_remesh_preserve_attributes = False
me_cube_002.use_mirror_vertex_groups = False
me_cube_002.update()

# ---- objects
ob_light = bpy.data.objects.new('Light', light_light)
ob_camera = bpy.data.objects.new('Camera', cam_camera)
ob_cube = bpy.data.objects.new('Cube', me_cube_001)
ob_cube_001 = bpy.data.objects.new('Cube.001', me_cube_002)

# ---- transforms, parenting, visibility, modifiers, constraints
ob_light.location = (4.076, 1.005, 5.904)
ob_light.rotation_euler = (0.6503, 0.05522, 1.866)
ob_light.lock_rotations_4d = False
ob_light.empty_display_type = 'ARROWS'
ob_light.color = (0.0, 0.0, 0.0, 0.0)
ob_light.lineart.crease_threshold = 0.0
ob_camera.location = (7.359, -6.926, 4.958)
ob_camera.rotation_euler = (1.109, 0.0, 0.8149)
ob_camera.lock_rotations_4d = False
ob_camera.empty_display_type = 'ARROWS'
ob_camera.color = (0.0, 0.0, 0.0, 0.0)
ob_camera.display_type = 'WIRE'
ob_camera.lineart.crease_threshold = 0.0
ob_cube.location = (0.0, 0.0, 1.0)
ob_cube.lineart.crease_threshold = 0.0
ob_cube_001.location = (0.0, 0.0, 1.9)
ob_cube_001.scale = (1.1, 1.1, 0.1)
ob_cube_001.lineart.crease_threshold = 0.0

# ---- collection membership
col_collection.objects.link(ob_light)
col_collection.objects.link(ob_camera)
col_collection.objects.link(ob_cube)
col_collection.objects.link(ob_cube_001)

# ---- scene / render settings (as saved in the file)
scene.camera = ob_camera
scene.frame_start = 1; scene.frame_end = 250; scene.frame_set(1)
scene.render.engine = 'BLENDER_EEVEE_NEXT'
scene.cycles.use_denoising = False
scene.cycles.samples = 128
scene.cycles.sampling_pattern = 'TABULATED_SOBOL'
scene.cycles.use_adaptive_sampling = False
scene.cycles.use_light_tree = False
scene.view_settings.view_transform = 'Filmic'
bpy.context.view_layer.update()
